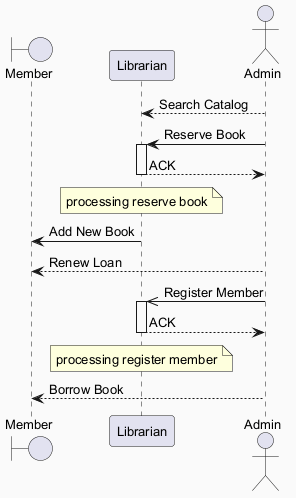

The diagram above was rendered by PlantUML. Its source (embedded in the PNG):
@startuml
skinparam backgroundColor #FAFAFA
skinparam classBackgroundColor #FFF3E0
skinparam classBorderColor #E65100
skinparam defaultFontSize 13
boundary "Member" as M
participant "Librarian" as L
actor "Admin" as A
A --> L : Search Catalog
A -> L : Reserve Book
activate L
L --> A : ACK
deactivate L
note over L : processing reserve book
L -> M : Add New Book
A --> M : Renew Loan
A ->> L : Register Member
activate L
L --> A : ACK
deactivate L
note over L : processing register member
A --> M : Borrow Book
@enduml